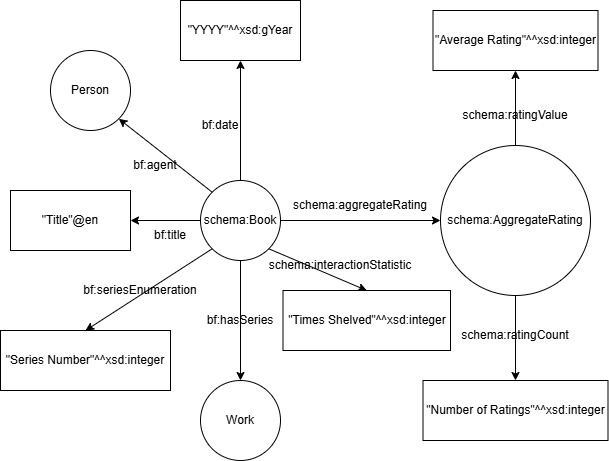

The diagram above was exported from draw.io. Its source (the exported page's mxGraphModel, read from the mxfile embedded in the PNG):
<mxGraphModel dx="1030" dy="579" grid="1" gridSize="10" guides="1" tooltips="1" connect="1" arrows="1" fold="1" page="1" pageScale="1" pageWidth="850" pageHeight="1100" background="none" math="0" shadow="0">
  <root>
    <mxCell id="0" />
    <mxCell id="1" parent="0" />
    <mxCell id="SAaGYm35wVi7cXUdk6uu-3" edge="1" parent="1" source="SAaGYm35wVi7cXUdk6uu-1" style="edgeStyle=orthogonalEdgeStyle;rounded=0;orthogonalLoop=1;jettySize=auto;html=1;" target="SAaGYm35wVi7cXUdk6uu-2" value="">
      <mxGeometry relative="1" as="geometry" />
    </mxCell>
    <mxCell id="SAaGYm35wVi7cXUdk6uu-12" edge="1" parent="1" source="SAaGYm35wVi7cXUdk6uu-1" style="edgeStyle=orthogonalEdgeStyle;rounded=0;orthogonalLoop=1;jettySize=auto;html=1;entryX=0.5;entryY=1;entryDx=0;entryDy=0;" target="SAaGYm35wVi7cXUdk6uu-11">
      <mxGeometry relative="1" as="geometry" />
    </mxCell>
    <mxCell id="SAaGYm35wVi7cXUdk6uu-15" edge="1" parent="1" source="SAaGYm35wVi7cXUdk6uu-1" style="edgeStyle=orthogonalEdgeStyle;rounded=0;orthogonalLoop=1;jettySize=auto;html=1;entryX=0;entryY=0.5;entryDx=0;entryDy=0;" target="SAaGYm35wVi7cXUdk6uu-14">
      <mxGeometry relative="1" as="geometry" />
    </mxCell>
    <mxCell id="SAaGYm35wVi7cXUdk6uu-30" edge="1" parent="1" source="SAaGYm35wVi7cXUdk6uu-1" style="edgeStyle=orthogonalEdgeStyle;rounded=0;orthogonalLoop=1;jettySize=auto;html=1;entryX=0.5;entryY=0;entryDx=0;entryDy=0;" target="SAaGYm35wVi7cXUdk6uu-28" value="">
      <mxGeometry relative="1" as="geometry">
        <mxPoint x="390" y="400" as="targetPoint" />
      </mxGeometry>
    </mxCell>
    <mxCell id="SAaGYm35wVi7cXUdk6uu-1" parent="1" style="ellipse;whiteSpace=wrap;html=1;aspect=fixed;" value="schema:Book" vertex="1">
      <mxGeometry height="80" width="80" x="350" y="240" as="geometry" />
    </mxCell>
    <mxCell id="SAaGYm35wVi7cXUdk6uu-2" parent="1" style="rounded=0;whiteSpace=wrap;html=1;" value="&quot;Title&quot;@en" vertex="1">
      <mxGeometry height="60" width="120" x="160" y="250" as="geometry" />
    </mxCell>
    <mxCell id="SAaGYm35wVi7cXUdk6uu-4" parent="1" style="text;html=1;whiteSpace=wrap;strokeColor=none;fillColor=none;align=center;verticalAlign=middle;rounded=0;" value="bf:title" vertex="1">
      <mxGeometry height="30" width="60" x="290" y="280" as="geometry" />
    </mxCell>
    <mxCell id="SAaGYm35wVi7cXUdk6uu-6" parent="1" style="ellipse;whiteSpace=wrap;html=1;aspect=fixed;" value="Person" vertex="1">
      <mxGeometry height="80" width="80" x="200" y="110" as="geometry" />
    </mxCell>
    <mxCell id="SAaGYm35wVi7cXUdk6uu-8" parent="1" style="text;html=1;whiteSpace=wrap;strokeColor=none;fillColor=none;align=center;verticalAlign=middle;rounded=0;" value="bf:agent" vertex="1">
      <mxGeometry height="30" width="60" x="275" y="210" as="geometry" />
    </mxCell>
    <mxCell id="SAaGYm35wVi7cXUdk6uu-10" edge="1" parent="1" source="SAaGYm35wVi7cXUdk6uu-1" style="endArrow=classic;html=1;rounded=0;entryX=1;entryY=1;entryDx=0;entryDy=0;exitX=0;exitY=0;exitDx=0;exitDy=0;" target="SAaGYm35wVi7cXUdk6uu-6" value="">
      <mxGeometry height="50" relative="1" width="50" as="geometry">
        <mxPoint x="360" y="250" as="sourcePoint" />
        <mxPoint x="320" y="200" as="targetPoint" />
      </mxGeometry>
    </mxCell>
    <mxCell id="SAaGYm35wVi7cXUdk6uu-11" parent="1" style="rounded=0;whiteSpace=wrap;html=1;" value="&quot;YYYY&quot;^^xsd:gYear" vertex="1">
      <mxGeometry height="60" width="120" x="330" y="60" as="geometry" />
    </mxCell>
    <mxCell id="SAaGYm35wVi7cXUdk6uu-13" parent="1" style="text;html=1;whiteSpace=wrap;strokeColor=none;fillColor=none;align=center;verticalAlign=middle;rounded=0;" value="bf:date" vertex="1">
      <mxGeometry height="30" width="60" x="340" y="170" as="geometry" />
    </mxCell>
    <mxCell id="SAaGYm35wVi7cXUdk6uu-18" edge="1" parent="1" source="SAaGYm35wVi7cXUdk6uu-14" style="edgeStyle=orthogonalEdgeStyle;rounded=0;orthogonalLoop=1;jettySize=auto;html=1;entryX=0.5;entryY=1;entryDx=0;entryDy=0;" target="SAaGYm35wVi7cXUdk6uu-17">
      <mxGeometry relative="1" as="geometry" />
    </mxCell>
    <mxCell id="SAaGYm35wVi7cXUdk6uu-21" edge="1" parent="1" source="SAaGYm35wVi7cXUdk6uu-14" style="edgeStyle=orthogonalEdgeStyle;rounded=0;orthogonalLoop=1;jettySize=auto;html=1;" target="SAaGYm35wVi7cXUdk6uu-20" value="">
      <mxGeometry relative="1" as="geometry" />
    </mxCell>
    <mxCell id="SAaGYm35wVi7cXUdk6uu-14" parent="1" style="ellipse;whiteSpace=wrap;html=1;aspect=fixed;" value="schema:AggregateRating" vertex="1">
      <mxGeometry height="150" width="150" x="590" y="205" as="geometry" />
    </mxCell>
    <mxCell id="SAaGYm35wVi7cXUdk6uu-16" parent="1" style="text;html=1;whiteSpace=wrap;strokeColor=none;fillColor=none;align=center;verticalAlign=middle;rounded=0;" value="schema:aggregateRating" vertex="1">
      <mxGeometry height="30" width="60" x="480" y="250" as="geometry" />
    </mxCell>
    <mxCell id="SAaGYm35wVi7cXUdk6uu-17" parent="1" style="rounded=0;whiteSpace=wrap;html=1;" value="&quot;Average Rating&quot;^^xsd:integer" vertex="1">
      <mxGeometry height="60" width="165" x="582.5" y="70" as="geometry" />
    </mxCell>
    <mxCell id="SAaGYm35wVi7cXUdk6uu-19" parent="1" style="text;html=1;whiteSpace=wrap;strokeColor=none;fillColor=none;align=center;verticalAlign=middle;rounded=0;" value="schema:ratingValue" vertex="1">
      <mxGeometry height="30" width="60" x="635" y="160" as="geometry" />
    </mxCell>
    <mxCell id="SAaGYm35wVi7cXUdk6uu-20" parent="1" style="rounded=0;whiteSpace=wrap;html=1;" value="&quot;Number of Ratings&quot;^^xsd:integer" vertex="1">
      <mxGeometry height="60" width="185" x="572.5" y="440" as="geometry" />
    </mxCell>
    <mxCell id="SAaGYm35wVi7cXUdk6uu-22" parent="1" style="text;html=1;whiteSpace=wrap;strokeColor=none;fillColor=none;align=center;verticalAlign=middle;rounded=0;" value="schema:ratingCount" vertex="1">
      <mxGeometry height="30" width="60" x="635" y="380" as="geometry" />
    </mxCell>
    <mxCell id="SAaGYm35wVi7cXUdk6uu-23" parent="1" style="rounded=0;whiteSpace=wrap;html=1;" value="&quot;Times Shelved&quot;^^xsd:integer" vertex="1">
      <mxGeometry height="60" width="167.5" x="432.5" y="350" as="geometry" />
    </mxCell>
    <mxCell id="SAaGYm35wVi7cXUdk6uu-24" edge="1" parent="1" source="SAaGYm35wVi7cXUdk6uu-1" style="endArrow=classic;html=1;rounded=0;exitX=1;exitY=1;exitDx=0;exitDy=0;entryX=0.5;entryY=0;entryDx=0;entryDy=0;" target="SAaGYm35wVi7cXUdk6uu-23" value="">
      <mxGeometry height="50" relative="1" width="50" as="geometry">
        <mxPoint x="400" y="410" as="sourcePoint" />
        <mxPoint x="450" y="360" as="targetPoint" />
      </mxGeometry>
    </mxCell>
    <mxCell id="SAaGYm35wVi7cXUdk6uu-25" parent="1" style="text;html=1;whiteSpace=wrap;strokeColor=none;fillColor=none;align=center;verticalAlign=middle;rounded=0;" value="schema:interactionStatistic" vertex="1">
      <mxGeometry height="30" width="60" x="460" y="310" as="geometry" />
    </mxCell>
    <mxCell id="SAaGYm35wVi7cXUdk6uu-28" parent="1" style="ellipse;whiteSpace=wrap;html=1;aspect=fixed;" value="Work" vertex="1">
      <mxGeometry height="80" width="80" x="350" y="440" as="geometry" />
    </mxCell>
    <mxCell id="SAaGYm35wVi7cXUdk6uu-31" parent="1" style="text;html=1;whiteSpace=wrap;strokeColor=none;fillColor=none;align=center;verticalAlign=middle;rounded=0;" value="bf:hasSeries" vertex="1">
      <mxGeometry height="30" width="60" x="360" y="365" as="geometry" />
    </mxCell>
    <mxCell id="SAaGYm35wVi7cXUdk6uu-32" parent="1" style="rounded=0;whiteSpace=wrap;html=1;" value="&quot;Series Number&quot;^^xsd:integer" vertex="1">
      <mxGeometry height="60" width="170" x="150" y="390" as="geometry" />
    </mxCell>
    <mxCell id="SAaGYm35wVi7cXUdk6uu-33" edge="1" parent="1" source="SAaGYm35wVi7cXUdk6uu-1" style="endArrow=classic;html=1;rounded=0;exitX=0;exitY=1;exitDx=0;exitDy=0;entryX=0.5;entryY=0;entryDx=0;entryDy=0;" target="SAaGYm35wVi7cXUdk6uu-32" value="">
      <mxGeometry height="50" relative="1" width="50" as="geometry">
        <mxPoint x="360" y="450" as="sourcePoint" />
        <mxPoint x="410" y="400" as="targetPoint" />
      </mxGeometry>
    </mxCell>
    <mxCell id="SAaGYm35wVi7cXUdk6uu-34" parent="1" style="text;html=1;whiteSpace=wrap;strokeColor=none;fillColor=none;align=center;verticalAlign=middle;rounded=0;" value="bf:seriesEnumeration" vertex="1">
      <mxGeometry height="30" width="60" x="260" y="335" as="geometry" />
    </mxCell>
  </root>
</mxGraphModel>